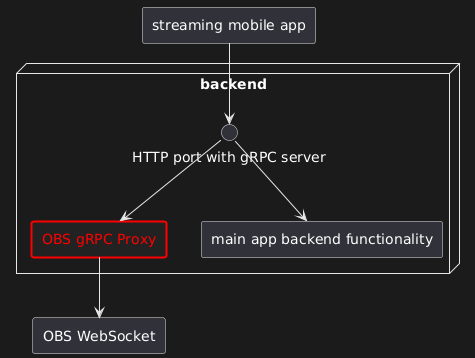

The diagram above was rendered by PlantUML. Its source (embedded in the PNG):
@startuml
agent app as "streaming mobile app"
node "backend" {
  circle grpc as "HTTP port with gRPC server"
  agent grpc_obs_proxy as "OBS gRPC Proxy" #222;line:red;line.bold;text:red
  agent grpc_other as "main app backend functionality"
}
agent obs as "OBS WebSocket"

app --> grpc
grpc --> grpc_obs_proxy
grpc_obs_proxy --> obs
grpc --> grpc_other
@enduml